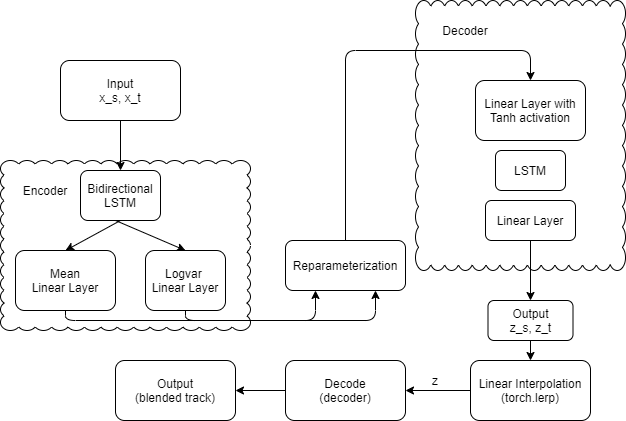

The diagram above was exported from draw.io. Its source (the exported page's mxGraphModel, read from the mxfile embedded in the PNG):
<mxGraphModel dx="1230" dy="794" grid="1" gridSize="10" guides="1" tooltips="1" connect="1" arrows="1" fold="1" page="1" pageScale="1" pageWidth="850" pageHeight="1100" math="0" shadow="0">
  <root>
    <mxCell id="0" />
    <mxCell id="1" parent="0" />
    <mxCell id="pGdwttTu3dstXO6zRYIy-32" value="" style="whiteSpace=wrap;html=1;shape=mxgraph.basic.cloud_rect" vertex="1" parent="1">
      <mxGeometry x="460" y="20" width="210" height="270" as="geometry" />
    </mxCell>
    <mxCell id="pGdwttTu3dstXO6zRYIy-12" value="" style="whiteSpace=wrap;html=1;shape=mxgraph.basic.cloud_rect" vertex="1" parent="1">
      <mxGeometry x="45" y="180" width="250" height="170" as="geometry" />
    </mxCell>
    <mxCell id="pGdwttTu3dstXO6zRYIy-1" value="Bidirectional LSTM" style="rounded=1;whiteSpace=wrap;html=1;" vertex="1" parent="1">
      <mxGeometry x="125" y="190" width="80" height="50" as="geometry" />
    </mxCell>
    <mxCell id="pGdwttTu3dstXO6zRYIy-2" value="Mean&lt;br&gt;Linear Layer" style="rounded=1;whiteSpace=wrap;html=1;" vertex="1" parent="1">
      <mxGeometry x="60" y="270" width="100" height="60" as="geometry" />
    </mxCell>
    <mxCell id="pGdwttTu3dstXO6zRYIy-3" value="Logvar &lt;br&gt;Linear Layer" style="rounded=1;whiteSpace=wrap;html=1;" vertex="1" parent="1">
      <mxGeometry x="190" y="270" width="80" height="60" as="geometry" />
    </mxCell>
    <mxCell id="pGdwttTu3dstXO6zRYIy-7" value="Reparameterization" style="rounded=1;whiteSpace=wrap;html=1;" vertex="1" parent="1">
      <mxGeometry x="330" y="260" width="120" height="50" as="geometry" />
    </mxCell>
    <mxCell id="pGdwttTu3dstXO6zRYIy-8" value="LSTM" style="rounded=1;whiteSpace=wrap;html=1;" vertex="1" parent="1">
      <mxGeometry x="540" y="170" width="70" height="40" as="geometry" />
    </mxCell>
    <mxCell id="pGdwttTu3dstXO6zRYIy-9" value="Linear Layer" style="rounded=1;whiteSpace=wrap;html=1;" vertex="1" parent="1">
      <mxGeometry x="530" y="220" width="90" height="40" as="geometry" />
    </mxCell>
    <mxCell id="pGdwttTu3dstXO6zRYIy-10" value="Linear Layer with Tanh activation" style="rounded=1;whiteSpace=wrap;html=1;" vertex="1" parent="1">
      <mxGeometry x="520" y="100" width="110" height="60" as="geometry" />
    </mxCell>
    <mxCell id="pGdwttTu3dstXO6zRYIy-15" value="Encoder" style="text;html=1;strokeColor=none;fillColor=none;align=center;verticalAlign=middle;whiteSpace=wrap;rounded=0;" vertex="1" parent="1">
      <mxGeometry x="70" y="200" width="40" height="20" as="geometry" />
    </mxCell>
    <mxCell id="pGdwttTu3dstXO6zRYIy-22" value="" style="endArrow=classic;html=1;exitX=0.5;exitY=1;exitDx=0;exitDy=0;entryX=0.5;entryY=0;entryDx=0;entryDy=0;" edge="1" parent="1" source="pGdwttTu3dstXO6zRYIy-1" target="pGdwttTu3dstXO6zRYIy-2">
      <mxGeometry width="50" height="50" relative="1" as="geometry">
        <mxPoint x="10" y="430" as="sourcePoint" />
        <mxPoint x="60" y="380" as="targetPoint" />
      </mxGeometry>
    </mxCell>
    <mxCell id="pGdwttTu3dstXO6zRYIy-23" value="" style="endArrow=classic;html=1;entryX=0.5;entryY=0;entryDx=0;entryDy=0;" edge="1" parent="1" target="pGdwttTu3dstXO6zRYIy-3">
      <mxGeometry width="50" height="50" relative="1" as="geometry">
        <mxPoint x="160" y="240" as="sourcePoint" />
        <mxPoint x="80" y="450" as="targetPoint" />
      </mxGeometry>
    </mxCell>
    <mxCell id="pGdwttTu3dstXO6zRYIy-24" value="Input&lt;br&gt;x_s, x_t" style="rounded=1;whiteSpace=wrap;html=1;" vertex="1" parent="1">
      <mxGeometry x="105" y="80" width="120" height="60" as="geometry" />
    </mxCell>
    <mxCell id="pGdwttTu3dstXO6zRYIy-25" value="" style="endArrow=classic;html=1;exitX=0.5;exitY=1;exitDx=0;exitDy=0;entryX=0.5;entryY=0;entryDx=0;entryDy=0;" edge="1" parent="1" source="pGdwttTu3dstXO6zRYIy-24" target="pGdwttTu3dstXO6zRYIy-1">
      <mxGeometry width="50" height="50" relative="1" as="geometry">
        <mxPoint x="300" y="310" as="sourcePoint" />
        <mxPoint x="350" y="260" as="targetPoint" />
      </mxGeometry>
    </mxCell>
    <mxCell id="pGdwttTu3dstXO6zRYIy-29" value="" style="edgeStyle=elbowEdgeStyle;elbow=vertical;endArrow=classic;html=1;exitX=0.5;exitY=1;exitDx=0;exitDy=0;entryX=0.25;entryY=1;entryDx=0;entryDy=0;" edge="1" parent="1" source="pGdwttTu3dstXO6zRYIy-3" target="pGdwttTu3dstXO6zRYIy-7">
      <mxGeometry width="50" height="50" relative="1" as="geometry">
        <mxPoint x="300" y="410" as="sourcePoint" />
        <mxPoint x="380" y="360" as="targetPoint" />
        <Array as="points">
          <mxPoint x="300" y="340" />
        </Array>
      </mxGeometry>
    </mxCell>
    <mxCell id="pGdwttTu3dstXO6zRYIy-30" value="" style="edgeStyle=elbowEdgeStyle;elbow=vertical;endArrow=classic;html=1;exitX=0.5;exitY=1;exitDx=0;exitDy=0;entryX=0.75;entryY=1;entryDx=0;entryDy=0;" edge="1" parent="1" source="pGdwttTu3dstXO6zRYIy-2" target="pGdwttTu3dstXO6zRYIy-7">
      <mxGeometry width="50" height="50" relative="1" as="geometry">
        <mxPoint x="250" y="370" as="sourcePoint" />
        <mxPoint x="380" y="350" as="targetPoint" />
        <Array as="points">
          <mxPoint x="270" y="340" />
        </Array>
      </mxGeometry>
    </mxCell>
    <mxCell id="pGdwttTu3dstXO6zRYIy-31" value="" style="edgeStyle=elbowEdgeStyle;elbow=vertical;endArrow=classic;html=1;exitX=0.5;exitY=0;exitDx=0;exitDy=0;entryX=0.5;entryY=0;entryDx=0;entryDy=0;" edge="1" parent="1" source="pGdwttTu3dstXO6zRYIy-7" target="pGdwttTu3dstXO6zRYIy-10">
      <mxGeometry width="50" height="50" relative="1" as="geometry">
        <mxPoint x="375" y="210" as="sourcePoint" />
        <mxPoint x="425" y="160" as="targetPoint" />
        <Array as="points">
          <mxPoint x="480" y="70" />
        </Array>
      </mxGeometry>
    </mxCell>
    <mxCell id="pGdwttTu3dstXO6zRYIy-33" value="Decoder" style="text;html=1;strokeColor=none;fillColor=none;align=center;verticalAlign=middle;whiteSpace=wrap;rounded=0;" vertex="1" parent="1">
      <mxGeometry x="490" y="40" width="40" height="20" as="geometry" />
    </mxCell>
    <mxCell id="pGdwttTu3dstXO6zRYIy-34" value="" style="endArrow=classic;html=1;exitX=0.5;exitY=1;exitDx=0;exitDy=0;" edge="1" parent="1" source="pGdwttTu3dstXO6zRYIy-9">
      <mxGeometry width="50" height="50" relative="1" as="geometry">
        <mxPoint x="300" y="410" as="sourcePoint" />
        <mxPoint x="575" y="320" as="targetPoint" />
      </mxGeometry>
    </mxCell>
    <mxCell id="pGdwttTu3dstXO6zRYIy-35" value="Output&lt;br&gt;z_s, z_t" style="rounded=1;whiteSpace=wrap;html=1;" vertex="1" parent="1">
      <mxGeometry x="532.5" y="320" width="85" height="40" as="geometry" />
    </mxCell>
    <mxCell id="pGdwttTu3dstXO6zRYIy-38" value="Linear Interpolation&lt;br&gt;(torch.lerp)" style="rounded=1;whiteSpace=wrap;html=1;" vertex="1" parent="1">
      <mxGeometry x="515" y="380" width="120" height="60" as="geometry" />
    </mxCell>
    <mxCell id="pGdwttTu3dstXO6zRYIy-39" value="Decode&lt;br&gt;(decoder)" style="rounded=1;whiteSpace=wrap;html=1;" vertex="1" parent="1">
      <mxGeometry x="330" y="380" width="120" height="60" as="geometry" />
    </mxCell>
    <mxCell id="pGdwttTu3dstXO6zRYIy-40" value="" style="endArrow=classic;html=1;exitX=0.5;exitY=1;exitDx=0;exitDy=0;entryX=0.5;entryY=0;entryDx=0;entryDy=0;" edge="1" parent="1" source="pGdwttTu3dstXO6zRYIy-35" target="pGdwttTu3dstXO6zRYIy-38">
      <mxGeometry width="50" height="50" relative="1" as="geometry">
        <mxPoint x="250" y="350" as="sourcePoint" />
        <mxPoint x="300" y="300" as="targetPoint" />
      </mxGeometry>
    </mxCell>
    <mxCell id="pGdwttTu3dstXO6zRYIy-41" value="" style="endArrow=classic;html=1;exitX=0;exitY=0.5;exitDx=0;exitDy=0;entryX=1;entryY=0.5;entryDx=0;entryDy=0;" edge="1" parent="1" source="pGdwttTu3dstXO6zRYIy-38" target="pGdwttTu3dstXO6zRYIy-39">
      <mxGeometry width="50" height="50" relative="1" as="geometry">
        <mxPoint x="250" y="320" as="sourcePoint" />
        <mxPoint x="300" y="270" as="targetPoint" />
      </mxGeometry>
    </mxCell>
    <mxCell id="pGdwttTu3dstXO6zRYIy-43" value="z" style="text;html=1;strokeColor=none;fillColor=none;align=center;verticalAlign=middle;whiteSpace=wrap;rounded=0;" vertex="1" parent="1">
      <mxGeometry x="460" y="390" width="40" height="20" as="geometry" />
    </mxCell>
    <mxCell id="pGdwttTu3dstXO6zRYIy-44" value="" style="endArrow=classic;html=1;exitX=0;exitY=0.5;exitDx=0;exitDy=0;" edge="1" parent="1" source="pGdwttTu3dstXO6zRYIy-39">
      <mxGeometry width="50" height="50" relative="1" as="geometry">
        <mxPoint x="250" y="320" as="sourcePoint" />
        <mxPoint x="280" y="410" as="targetPoint" />
      </mxGeometry>
    </mxCell>
    <mxCell id="pGdwttTu3dstXO6zRYIy-45" value="Output&lt;br&gt;(blended track)" style="rounded=1;whiteSpace=wrap;html=1;" vertex="1" parent="1">
      <mxGeometry x="160" y="380" width="120" height="60" as="geometry" />
    </mxCell>
  </root>
</mxGraphModel>